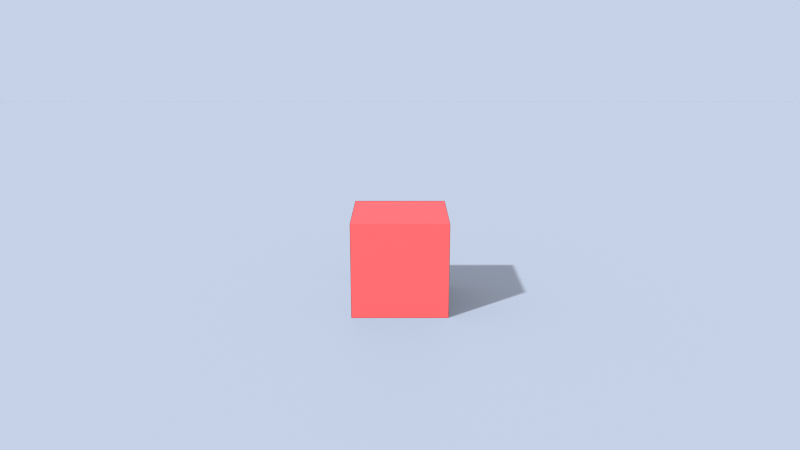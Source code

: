 # Source: ch11_09_integration_solution.blend  (saved by Blender 5.3.31; exported with 4.5.12 LTS)
import bpy
from mathutils import Matrix  # noqa: F401  (used for matrix-valued properties, if any)

bpy.ops.wm.read_factory_settings(use_empty=True)
scene = bpy.context.scene
scene.name = 'SC_INTEG'

# ---- materials (node trees are filled in below, after node groups)
mat_ma_cube = bpy.data.materials.new('MA_Cube')
mat_ma_floor = bpy.data.materials.new('MA_Floor')

# ---- material node trees
mat_ma_cube.use_nodes = True; mat_ma_cube.node_tree.nodes.clear()
_N = mat_ma_cube.node_tree.nodes; _L = mat_ma_cube.node_tree.links
n0 = _N.new('ShaderNodeBsdfPrincipled'); n0.name = 'Principled BSDF'; n0.location = (-200, 100)
n0.inputs[0].default_value = (0.8, 0.1, 0.1, 1.0)
n0.inputs[2].default_value = 0.8
n0.inputs[10].default_value = 0.005
n1 = _N.new('ShaderNodeOutputMaterial'); n1.name = 'Material Output'; n1.location = (200, 100)
_L.new(n0.outputs[0], n1.inputs[0])
n1.is_active_output = True
mat_ma_floor.use_nodes = True; mat_ma_floor.node_tree.nodes.clear()
_N = mat_ma_floor.node_tree.nodes; _L = mat_ma_floor.node_tree.links
n0 = _N.new('ShaderNodeBsdfPrincipled'); n0.name = 'Principled BSDF'; n0.location = (-200, 100)
n0.inputs[0].default_value = (0.5, 0.5, 0.5, 1.0)
n0.inputs[10].default_value = 0.005
n1 = _N.new('ShaderNodeOutputMaterial'); n1.name = 'Material Output'; n1.location = (200, 100)
_L.new(n0.outputs[0], n1.inputs[0])
n1.is_active_output = True

# ---- world
world_wo_sky = bpy.data.worlds.new('WO_Sky'); scene.world = world_wo_sky
world_wo_sky.use_nodes = True; world_wo_sky.node_tree.nodes.clear()
_N = world_wo_sky.node_tree.nodes; _L = world_wo_sky.node_tree.links
n0 = _N.new('ShaderNodeBackground'); n0.name = 'Background'; n0.location = (-200, 100)
n0.inputs[0].default_value = (0.7, 0.8, 1.0, 1.0)
n0.inputs[1].default_value = 0.8
n1 = _N.new('ShaderNodeOutputWorld'); n1.name = 'World Output'; n1.location = (200, 100)
_L.new(n0.outputs[0], n1.inputs[0])
n1.is_active_output = True

# ---- cameras
cam_cam = bpy.data.cameras.new('CAM')
cam_cam.lens = 35.0

# ---- lights
light_sun = bpy.data.lights.new('SUN', 'SUN')
light_sun.angle = 0.03491
light_sun.energy = 4.0

# ---- meshes
me_me_cube = bpy.data.meshes.new('ME_Cube')
me_me_cube.from_pydata([(-0.5, -0.5, -0.5), (-0.5, -0.5, 0.5), (-0.5, 0.5, -0.5), (-0.5, 0.5, 0.5), (0.5, -0.5, -0.5), (0.5, -0.5, 0.5), (0.5, 0.5, -0.5), (0.5, 0.5, 0.5)], [], [(0, 1, 3, 2), (2, 3, 7, 6), (6, 7, 5, 4), (4, 5, 1, 0), (2, 6, 4, 0), (7, 3, 1, 5)])
me_me_cube.materials.append(mat_ma_cube)
me_me_cube.update()
me_me_floor = bpy.data.meshes.new('ME_Floor')
me_me_floor.from_pydata([(-20.0, -20.0, 0.0), (20.0, -20.0, 0.0), (-20.0, 20.0, 0.0), (20.0, 20.0, 0.0)], [], [(0, 1, 3, 2)])
me_me_floor.materials.append(mat_ma_floor)
me_me_floor.update()

# ---- objects
ob_cube = bpy.data.objects.new('Cube', me_me_cube)
ob_floor = bpy.data.objects.new('Floor', me_me_floor)
ob_sun = bpy.data.objects.new('SUN', light_sun)
ob_cam = bpy.data.objects.new('CAM', cam_cam)

# ---- transforms, parenting, visibility, modifiers, constraints
ob_cube.location = (0.0, 0.0, 0.5)
ob_floor.location = (0.0, 0.0, 0.0)
ob_floor.is_shadow_catcher = True
ob_sun.location = (0.0, 0.0, 0.0)
ob_sun.rotation_euler = (0.8727, 0.0, -0.8727)
ob_cam.location = (0.0, -8.0, 3.0)
ob_cam.rotation_euler = (1.309, 0.0, 0.0)

# ---- collection membership
scene.collection.objects.link(ob_cube)
scene.collection.objects.link(ob_floor)
scene.collection.objects.link(ob_sun)
scene.collection.objects.link(ob_cam)

# ---- scene / render settings (as saved in the file)
scene.camera = ob_cam
scene.frame_start = 1; scene.frame_end = 250; scene.frame_set(1)
scene.render.engine = 'CYCLES'
scene.render.resolution_x = 320
scene.render.resolution_y = 180
scene.render.film_transparent = True
scene.render.bake_bias = 0.0
scene.render.bake_samples = 0
scene.render.compositor_device = 'GPU'
scene.cycles.use_denoising = False
scene.cycles.samples = 32
scene.eevee.use_volume_custom_range = False
scene.eevee.fast_gi_thickness_near = 0.1
scene.eevee.fast_gi_thickness_far = 0.0
scene.eevee.ray_tracing_options.screen_trace_thickness = 0.1
scene.view_settings.view_transform = 'Standard'
bpy.context.view_layer.update()
